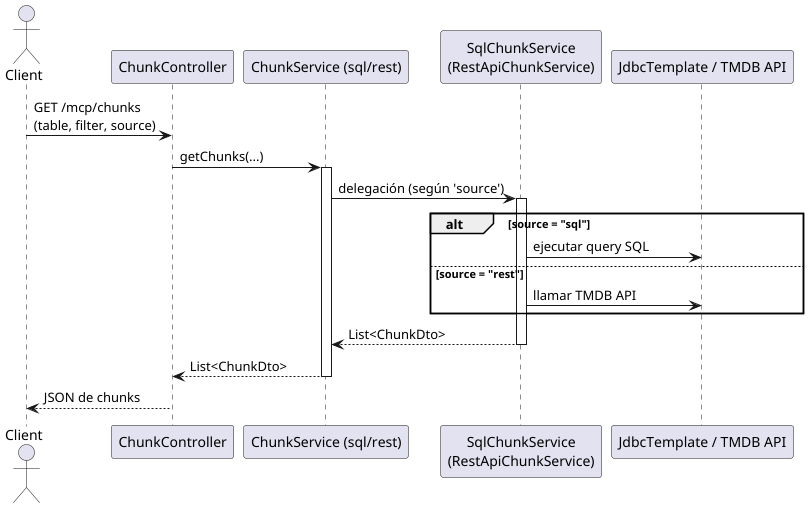

The diagram above was rendered by PlantUML. Its source (embedded in the PNG):
@startuml ChunkControllerSequence

actor Client
participant "ChunkController" as Controller
participant "ChunkService (sql/rest)" as Service
participant "SqlChunkService\n(RestApiChunkService)" as Impl
participant "JdbcTemplate / TMDB API" as Backend

Client -> Controller : GET /mcp/chunks\n(table, filter, source)
Controller -> Service : getChunks(...)
activate Service
Service -> Impl : delegación (según 'source')
activate Impl

alt source = "sql"
    Impl -> Backend : ejecutar query SQL
else source = "rest"
    Impl -> Backend : llamar TMDB API
end

Impl --> Service : List<ChunkDto>
deactivate Impl

Service --> Controller : List<ChunkDto>
deactivate Service
Controller --> Client : JSON de chunks

@enduml